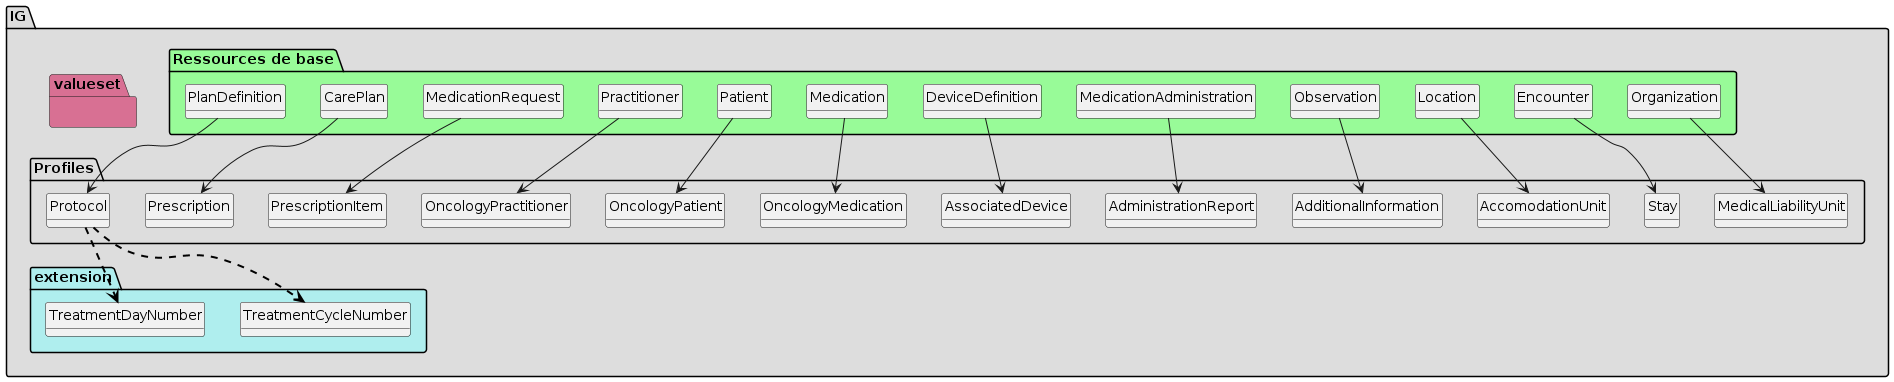

The diagram above was rendered by PlantUML. Its source (embedded in the PNG):
@startuml
set namespaceSeparator ?
hide circle
hide class fields

package IG #DDDDDD{

     package Profiles #DDDDDD{

        class MedicalLiabilityUnit{

             Organization.name => [1..None]
        } 

        class Stay{

             Encounter.identifier => [1..None]
             Encounter.identifier.value => [1..None]
             Encounter.status => [None..None]
             Encounter.subject => [1..None]
             Encounter.location => [1..None]
             Encounter.location.location => [None..None]
        } 

        class AccomodationUnit{

             Location.name => [1..None]
             Location.managingOrganization => [1..None]
        } 

        class AdditionalInformation{

             Observation.code => [None..None]
             Observation.subject => [1..None]
             Observation.issued => [1..None]
             Observation.value[x] => [1..None]
             Observation.value[x]:valueQuantity => [0..1]
             Observation.value[x]:valueQuantity.value => [1..None]
             Observation.value[x]:valueQuantity.unit => [1..None]
        } 

        class AdministrationReport{

             MedicationAdministration.identifier.value => [None..None]
             MedicationAdministration.basedOn => [1..1]
             MedicationAdministration.medication => [None..None]
             MedicationAdministration.subject => [None..None]
             MedicationAdministration.encounter => [1..None]
             MedicationAdministration.occurence[x] => [None..None]
             MedicationAdministration.occurence[x]:occurencePeriod => [1..1]
             MedicationAdministration.performer => [1..None]
             MedicationAdministration.performer.actor => [None..None]
             MedicationAdministration.request => [1..None]
             MedicationAdministration.note => [1..None]
             MedicationAdministration.dosage => [1..None]
             MedicationAdministration.dosage.text => [1..None]
             MedicationAdministration.dosage.dose.value => [1..None]
             MedicationAdministration.dosage.dose.unit => [1..None]
        } 

        class AssociatedDevice{

             DeviceDefinition.deviceName => [1..1]
        } 

        class OncologyMedication{

             Medication.identifier => [1..None]
             Medication.identifier.value => [1..None]
             Medication.code => [1..None]
             Medication.code.coding => [1..1]
        } 

        class OncologyPatient{

             Patient.identifier => [1..None]
             Patient.identifier:IPP => [1..1]
             Patient.identifier:IPP.use => [None..None]
             Patient.identifier:IPP.type.text => [None..None]
             Patient.identifier:IPP.system => [1..None]
             Patient.identifier:IPP.value => [1..None]
             Patient.name => [1..None]
             Patient.name.use => [1..None]
             Patient.name.family => [1..None]
             Patient.name.given => [1..None]
             Patient.gender => [1..None]
             Patient.birthDate => [1..None]
        } 

        class OncologyPractitioner{

             Practitioner.identifier => [1..None]
             Practitioner.identifier.value => [1..None]
        } 

        class PrescriptionItem{

             MedicationRequest.identifier => [1..None]
             MedicationRequest.identifier.value => [1..None]
             MedicationRequest.basedOn => [None..None]
             MedicationRequest.groupIdentifier => [1..None]
             MedicationRequest.groupIdentifier.value => [1..None]
             MedicationRequest.category => [1..1]
             MedicationRequest.category.coding => [1..1]
             MedicationRequest.medication => [None..None]
             MedicationRequest.subject => [None..None]
             MedicationRequest.supportingInformation => [None..None]
             MedicationRequest.requester => [None..None]
             MedicationRequest.device => [None..None]
             MedicationRequest.note => [None..None]
             MedicationRequest.effectiveDosePeriod.start => [1..None]
             MedicationRequest.effectiveDosePeriod.end => [None..None]
             MedicationRequest.dosageInstruction => [1..None]
             MedicationRequest.dosageInstruction.sequence => [None..None]
             MedicationRequest.dosageInstruction.text => [1..None]
             MedicationRequest.dosageInstruction.timing => [None..None]
             MedicationRequest.dosageInstruction.timing.repeat.bounds[x] => [None..None]
             MedicationRequest.dosageInstruction.timing.repeat.bounds[x]:boundsPeriod => [0..1]
             MedicationRequest.dosageInstruction.timing.repeat.bounds[x]:boundsPeriod.start => [None..None]
             MedicationRequest.dosageInstruction.timing.repeat.bounds[x]:boundsPeriod.end => [None..None]
             MedicationRequest.dosageInstruction.timing.repeat.frequency => [None..None]
             MedicationRequest.dosageInstruction.timing.repeat.period => [None..None]
             MedicationRequest.dosageInstruction.timing.repeat.periodUnit => [None..None]
             MedicationRequest.dosageInstruction.route.coding => [1..1]
             MedicationRequest.dosageInstruction.doseAndRate => [None..None]
             MedicationRequest.dosageInstruction.doseAndRate.dose[x] => [None..None]
             MedicationRequest.dosageInstruction.doseAndRate.dose[x]:doseQuantity => [0..1]
             MedicationRequest.dosageInstruction.doseAndRate.dose[x]:doseQuantity.value => [1..None]
             MedicationRequest.dosageInstruction.doseAndRate.dose[x]:doseQuantity.unit => [1..None]
             MedicationRequest.dosageInstruction.doseAndRate.rate[x] => [None..None]
             MedicationRequest.dosageInstruction.doseAndRate.rate[x]:rateRatio => [0..1]
             MedicationRequest.dosageInstruction.doseAndRate.rate[x]:rateRatio.numerator.value => [None..None]
             MedicationRequest.dosageInstruction.doseAndRate.rate[x]:rateRatio.numerator.unit => [None..None]
             MedicationRequest.dosageInstruction.doseAndRate.rate[x]:rateRatio.denominator.value => [None..None]
             MedicationRequest.dispenseRequest.initialFill.quantity.value => [1..None]
        } 

        class Prescription{

             CarePlan.identifier => [None..None]
             CarePlan.instantiatesCanonical => [1..1]
             CarePlan.category => [1..1]
             CarePlan.subject => [None..None]
             CarePlan.encounter => [1..None]
             CarePlan.period => [1..None]
             CarePlan.period.start => [1..None]
             CarePlan.period.end => [1..None]
             CarePlan.created => [1..None]
             CarePlan.supportingInfo => [1..None]
             CarePlan.activity => [1..None]
             CarePlan.activity.plannedActivityReference => [1..None]
        } 

        class Protocol{

             PlanDefinition.extension => [2..None]
             PlanDefinition.extension:treatmentCycleNumber => <&plus>[1..1]
             PlanDefinition.extension:treatmentDayNumber => <&plus>[1..1]
             PlanDefinition.identifier => [1..1]
             PlanDefinition.identifier.value => [1..None]
             PlanDefinition.name => [1..None]
             PlanDefinition.title => [1..None]
             PlanDefinition.date => [1..None]
         }

     }
     package extension #paleturquoise {

     Protocol -[#black,dashed,thickness=2]-> TreatmentCycleNumber
     Protocol -[#black,dashed,thickness=2]-> TreatmentDayNumber

        class TreatmentCycleNumber{

          Extension.extension => [None..0]
          Extension.url => [None..None]
          Extension.value[x] => [1..None]
          Extension.value[x]:valueInteger => [1..1]
        } 
        class TreatmentDayNumber{

          Extension.extension => [None..0]
          Extension.url => [None..None]
          Extension.value[x] => [1..None]
          Extension.value[x]:valueInteger => [1..1]
         }
     }
     package valueset #PaleVioletRed{
       }

package "Ressources de base" #palegreen {

 class "Organization" as  classd6b258792ff06f82933c74eeb8aef591 

    classd6b258792ff06f82933c74eeb8aef591 --> MedicalLiabilityUnit

 class "Encounter" as  classd1e9f9f891de8f9a655739a01fbf68f0 

    classd1e9f9f891de8f9a655739a01fbf68f0 --> Stay

 class "Location" as  classce5bf551379459c1c61d2a204061c455 

    classce5bf551379459c1c61d2a204061c455 --> AccomodationUnit

 class "Observation" as  classc680d437163cc6bab4f9bdb35c3073d0 

    classc680d437163cc6bab4f9bdb35c3073d0 --> AdditionalInformation

 class "MedicationAdministration" as  classcb08d1580a4f19d9fc3a0c98169f1144 

    classcb08d1580a4f19d9fc3a0c98169f1144 --> AdministrationReport

 class "DeviceDefinition" as  classa6797321593ef085d950f590f4014cfa 

    classa6797321593ef085d950f590f4014cfa --> AssociatedDevice

 class "Medication" as  class353bd6f65060d17097c3b03141e79cce 

    class353bd6f65060d17097c3b03141e79cce --> OncologyMedication

 class "Patient" as  class01122a97dca927210827560cb7d76af8 

    class01122a97dca927210827560cb7d76af8 --> OncologyPatient

 class "Practitioner" as  classe1fdce734a2fd9596ad930bdb139ca06 

    classe1fdce734a2fd9596ad930bdb139ca06 --> OncologyPractitioner

 class "MedicationRequest" as  class2071abb7e1482ea8731af3cdcaed7225 

    class2071abb7e1482ea8731af3cdcaed7225 --> PrescriptionItem

 class "CarePlan" as  classc1c8e4b50c739ddc150dd233aa035d7a 

    classc1c8e4b50c739ddc150dd233aa035d7a --> Prescription

 class "PlanDefinition" as  class0375201638a0df09e5ecd3c0b36df917 

    class0375201638a0df09e5ecd3c0b36df917 --> Protocol
}
@enduml